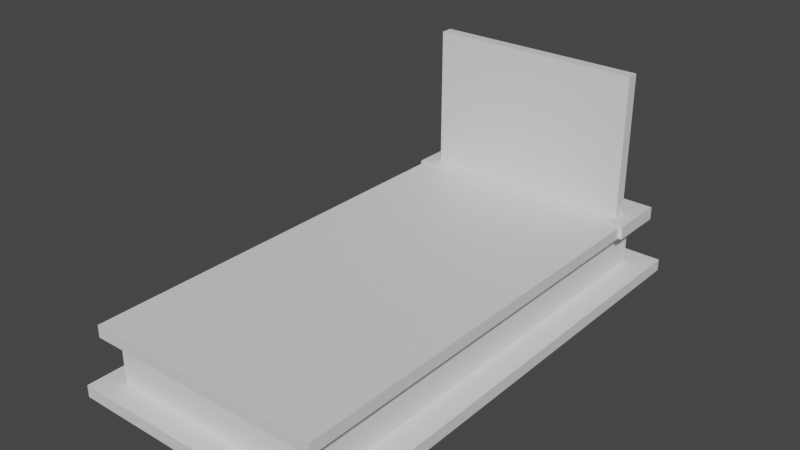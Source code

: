 # Source: grave_1.blend  (saved by Blender 3.3.6; exported with 4.5.12 LTS)
import bpy
from mathutils import Matrix  # noqa: F401  (used for matrix-valued properties, if any)

bpy.ops.wm.read_factory_settings(use_empty=True)
scene = bpy.context.scene
scene.name = 'Scene'

# ---- collections
col_collection = bpy.data.collections.new('Collection'); scene.collection.children.link(col_collection)

# ---- materials (node trees are filled in below, after node groups)
mat_material = bpy.data.materials.new('Material')
mat_material.alpha_threshold = 0.0
mat_material.use_transparent_shadow = False
mat_material.roughness = 0.5
mat_material.line_color = (0.0, 0.0, 0.0, 1.0)

# ---- material node trees
mat_material.use_nodes = True; mat_material.node_tree.nodes.clear()
_N = mat_material.node_tree.nodes; _L = mat_material.node_tree.links
n0 = _N.new('ShaderNodeOutputMaterial'); n0.name = 'Material Output'; n0.location = (300, 300)
n1 = _N.new('ShaderNodeBsdfPrincipled'); n1.name = 'Principled BSDF'; n1.location = (10, 300)
n1.distribution = 'GGX'
n1.subsurface_method = 'RANDOM_WALK_SKIN'
n1.inputs[3].default_value = 1.45
n1.inputs[27].default_value = (0.0, 0.0, 0.0, 1.0)
n1.inputs[28].default_value = 1.0
_L.new(n1.outputs[0], n0.inputs[0])
n0.is_active_output = True

# ---- world
world_world = bpy.data.worlds.new('World'); scene.world = world_world
world_world.use_nodes = True; world_world.node_tree.nodes.clear()
_N = world_world.node_tree.nodes; _L = world_world.node_tree.links
n0 = _N.new('ShaderNodeOutputWorld'); n0.name = 'World Output'; n0.location = (300, 300)
n1 = _N.new('ShaderNodeBackground'); n1.name = 'Background'; n1.location = (10, 300)
n1.inputs[0].default_value = (0.05088, 0.05088, 0.05088, 1.0)
_L.new(n1.outputs[0], n0.inputs[0])
n0.is_active_output = True
world_world.color = (0.05088, 0.05088, 0.05088)
world_world.use_sun_shadow = False
world_world.sun_shadow_jitter_overblur = 0.0

# ---- meshes
me_cube = bpy.data.meshes.new('Cube')
me_cube.from_pydata([(0.5, 0.0, 0.025), (0.5, 0.0, -0.025), (0.5, -1.78, 0.025), (0.5, -1.78, -0.025), (-0.5, 0.0, 0.025), (-0.5, 0.0, -0.025), (-0.5, -1.78, 0.025), (-0.5, -1.78, -0.025)], [], [(0, 4, 6, 2), (3, 2, 6, 7), (7, 6, 4, 5), (5, 1, 3, 7), (1, 0, 2, 3), (5, 4, 0, 1)])
_uv = me_cube.uv_layers.new(name='UVMap')
_uv.uv.foreach_set('vector', [0.75, 1.0, 0.25, 1.0, 0.25, 0.0, 0.75, 0.0, 0.75, 0.4875, 0.75, 0.5125, 0.25, 0.5125, 0.25, 0.4875, 0.0, 0.4875, 0.0, 0.5125, 1.0, 0.5125, 1.0, 0.4875, 0.25, 1.0, 0.75, 1.0, 0.75, 0.0, 0.25, 0.0, 1.0, 0.4875, 1.0, 0.5125, 0.0, 0.5125, 0.0, 0.4875, 0.25, 0.4875, 0.25, 0.5125, 0.75, 0.5125, 0.75, 0.4875])
me_cube.materials.append(mat_material)
me_cube.use_mirror_vertex_groups = False
me_cube.update()
me_cube_001 = bpy.data.meshes.new('Cube.001')
me_cube_001.from_pydata([(0.45, 0.89, 0.625), (0.45, 0.84, 0.625), (0.45, 0.89, 0.025), (0.45, 0.84, 0.025), (-0.45, 0.89, 0.625), (-0.45, 0.84, 0.625), (-0.45, 0.89, 0.025), (-0.45, 0.84, 0.025)], [], [(0, 4, 6, 2), (3, 2, 6, 7), (7, 6, 4, 5), (5, 1, 3, 7), (1, 0, 2, 3), (5, 4, 0, 1)])
_uv = me_cube_001.uv_layers.new(name='UVMap')
_uv.uv.foreach_set('vector', [0.0, 0.5294, 0.0, 0.0, 0.4706, 0.0, 0.4706, 0.5294, 0.9706, 0.0, 1.0, 0.0, 1.0, 0.5294, 0.9706, 0.5294, 0.02941, 0.5294, 0.05882, 0.5294, 0.05882, 1.0, 0.02941, 1.0, 0.4706, 0.5294, 0.4706, 0.0, 0.9412, 0.0, 0.9412, 0.5294, 0.02941, 1.0, 0.0, 1.0, 0.0, 0.5294, 0.02941, 0.5294, 0.9412, 0.0, 0.9706, 0.0, 0.9706, 0.5294, 0.9412, 0.5294])
me_cube_001.materials.append(mat_material)
me_cube_001.use_mirror_vertex_groups = False
me_cube_001.update()
me_cube_002 = bpy.data.meshes.new('Cube.002')
me_cube_002.from_pydata([(0.45, 0.95, -0.025), (0.45, 0.95, -0.215), (0.45, -0.95, -0.025), (0.45, -0.95, -0.215), (-0.45, 0.95, -0.025), (-0.45, 0.95, -0.215), (-0.45, -0.95, -0.025), (-0.45, -0.95, -0.215)], [], [(0, 4, 6, 2), (3, 2, 6, 7), (7, 6, 4, 5), (5, 1, 3, 7), (1, 0, 2, 3), (5, 4, 0, 1)])
_uv = me_cube_002.uv_layers.new(name='UVMap')
_uv.uv.foreach_set('vector', [0.7368, 1.0, 0.2632, 1.0, 0.2632, 0.0, 0.7368, 0.0, 0.7368, 0.3868, 0.7368, 0.4868, 0.2632, 0.4868, 0.2632, 0.3868, 0.0, 0.3868, 0.0, 0.4868, 1.0, 0.4868, 1.0, 0.3868, 0.2632, 1.0, 0.7368, 1.0, 0.7368, 0.0, 0.2632, 0.0, 1.0, 0.3868, 1.0, 0.4868, 0.0, 0.4868, 0.0, 0.3868, 0.2632, 0.3868, 0.2632, 0.4868, 0.7368, 0.4868, 0.7368, 0.3868])
me_cube_002.materials.append(mat_material)
me_cube_002.use_mirror_vertex_groups = False
me_cube_002.update()
me_cube_003 = bpy.data.meshes.new('Cube.003')
me_cube_003.from_pydata([(0.56, 1.05, -0.215), (0.56, 1.05, -0.265), (0.56, -1.05, -0.215), (0.56, -1.05, -0.265), (-0.54, 1.05, -0.215), (-0.54, 1.05, -0.265), (-0.54, -1.05, -0.215), (-0.54, -1.05, -0.265)], [], [(0, 4, 6, 2), (3, 2, 6, 7), (7, 6, 4, 5), (5, 1, 3, 7), (1, 0, 2, 3), (5, 4, 0, 1)])
_uv = me_cube_003.uv_layers.new(name='UVMap')
_uv.uv.foreach_set('vector', [0.4681, 0.0, 0.9362, 0.0, 0.9362, 0.8936, 0.4681, 0.8936, 1.0, 0.9362, 0.9787, 0.9362, 0.9787, 0.4681, 1.0, 0.4681, 0.9574, 0.0, 0.9787, 0.0, 0.9787, 0.8936, 0.9574, 0.8936, 1.192e-07, 0.0, 0.4681, 0.0, 0.4681, 0.8936, 0.0, 0.8936, 0.9362, 0.0, 0.9574, 0.0, 0.9574, 0.8936, 0.9362, 0.8936, 1.0, 0.4681, 0.9787, 0.4681, 0.9787, 0.0, 1.0, 0.0])
me_cube_003.materials.append(mat_material)
me_cube_003.use_mirror_vertex_groups = False
me_cube_003.update()
me_cube_004 = bpy.data.meshes.new('Cube.004')
me_cube_004.from_pydata([(0.515, 0.0, 0.03), (0.515, 0.0, -0.025), (0.515, -0.238, 0.03), (0.515, -0.238, -0.025), (-0.515, 0.0, 0.03), (-0.515, 0.0, -0.025), (-0.515, -0.238, 0.03), (-0.515, -0.238, -0.025)], [], [(0, 4, 6, 2), (3, 2, 6, 7), (7, 6, 4, 5), (5, 1, 3, 7), (1, 0, 2, 3), (5, 4, 0, 1)])
_uv = me_cube_004.uv_layers.new(name='UVMap')
_uv.uv.foreach_set('vector', [0.75, 1.0, 0.25, 1.0, 0.25, 0.0, 0.75, 0.0, 0.75, 0.4875, 0.75, 0.5125, 0.25, 0.5125, 0.25, 0.4875, 0.0, 0.4875, 0.0, 0.5125, 1.0, 0.5125, 1.0, 0.4875, 0.25, 1.0, 0.75, 1.0, 0.75, 0.0, 0.25, 0.0, 1.0, 0.4875, 1.0, 0.5125, 0.0, 0.5125, 0.0, 0.4875, 0.25, 0.4875, 0.25, 0.5125, 0.75, 0.5125, 0.75, 0.4875])
me_cube_004.materials.append(mat_material)
me_cube_004.use_mirror_vertex_groups = False
me_cube_004.update()

# ---- objects
ob_nakrywa = bpy.data.objects.new('nakrywa', me_cube)
ob_scianka = bpy.data.objects.new('scianka', me_cube_001)
ob_kraweznik = bpy.data.objects.new('kraweznik', me_cube_002)
ob_okladzina = bpy.data.objects.new('okladzina', me_cube_003)
ob_nakrywa_2 = bpy.data.objects.new('nakrywa 2', me_cube_004)

# ---- transforms, parenting, visibility, modifiers, constraints
ob_nakrywa.location = (0.0, 0.78, 1.714e-07)
ob_nakrywa.lock_rotations_4d = False
ob_nakrywa.empty_display_type = 'ARROWS'
ob_nakrywa.lineart.crease_threshold = 0.0
ob_scianka.location = (0.0, 0.0, 0.005)
ob_scianka.lock_rotations_4d = False
ob_scianka.empty_display_type = 'ARROWS'
ob_scianka.lineart.crease_threshold = 0.0
ob_kraweznik.location = (0.0, 0.0, 0.0)
ob_kraweznik.lock_rotations_4d = False
ob_kraweznik.empty_display_type = 'ARROWS'
ob_kraweznik.lineart.crease_threshold = 0.0
ob_okladzina.location = (0.0, 0.0, 0.0)
ob_okladzina.lock_rotations_4d = False
ob_okladzina.empty_display_type = 'ARROWS'
ob_okladzina.lineart.crease_threshold = 0.0
ob_nakrywa_2.location = (0.0, 1.018, 1.714e-07)
ob_nakrywa_2.lock_rotations_4d = False
ob_nakrywa_2.empty_display_type = 'ARROWS'
ob_nakrywa_2.lineart.crease_threshold = 0.0

# ---- collection membership
col_collection.objects.link(ob_nakrywa)
col_collection.objects.link(ob_scianka)
col_collection.objects.link(ob_kraweznik)
col_collection.objects.link(ob_okladzina)
col_collection.objects.link(ob_nakrywa_2)

# ---- scene / render settings (as saved in the file)
scene.frame_start = 1; scene.frame_end = 250; scene.frame_set(1)
scene.render.engine = 'BLENDER_EEVEE_NEXT'
scene.cycles.sampling_pattern = 'TABULATED_SOBOL'
scene.cycles.use_light_tree = False
scene.view_settings.view_transform = 'Filmic'
bpy.context.view_layer.update()

# ---- added for rendering (the .blend has no active camera and no usable light): camera, sun
cam_auto = bpy.data.cameras.new('AutoCamera')
cam_auto.lens = 50.0
cam_auto.sensor_width = 36.0
cam_auto.clip_end = 1000.0
ob_auto_camera = bpy.data.objects.new('AutoCamera', cam_auto)
scene.collection.objects.link(ob_auto_camera)
ob_auto_camera.location = (2.3545, -2.81339, 2.0581)
ob_auto_camera.rotation_euler = (1.09748, -7.21219e-08, 0.694738)
scene.camera = ob_auto_camera
light_auto_sun = bpy.data.lights.new('AutoSun', 'SUN')
light_auto_sun.energy = 3.0
light_auto_sun.angle = 0.0523599
ob_auto_sun = bpy.data.objects.new('AutoSun', light_auto_sun)
scene.collection.objects.link(ob_auto_sun)
ob_auto_sun.rotation_euler = (0.872665, 0.174533, 0.523599)
bpy.context.view_layer.update()
